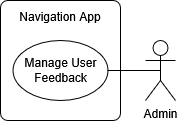

The diagram above was exported from draw.io. Its source (the exported page's mxGraphModel, read from the mxfile embedded in the PNG):
<mxGraphModel dx="2066" dy="1130" grid="1" gridSize="10" guides="1" tooltips="1" connect="1" arrows="1" fold="1" page="1" pageScale="1" pageWidth="850" pageHeight="1100" math="0" shadow="0">
  <root>
    <mxCell id="qrSyv_YvPne13_gMtbDa-0" />
    <mxCell id="qrSyv_YvPne13_gMtbDa-1" parent="qrSyv_YvPne13_gMtbDa-0" />
    <mxCell id="qrSyv_YvPne13_gMtbDa-4" value="&lt;div&gt;Navigation App&lt;/div&gt;&lt;div&gt;&lt;br&gt;&lt;/div&gt;&lt;div&gt;&lt;br&gt;&lt;/div&gt;&lt;div&gt;&lt;br&gt;&lt;/div&gt;&lt;div&gt;&lt;br&gt;&lt;/div&gt;&lt;div&gt;&lt;br&gt;&lt;/div&gt;&lt;div&gt;&lt;br&gt;&lt;/div&gt;" style="rounded=1;whiteSpace=wrap;html=1;fillColor=none;arcSize=6;align=center;" parent="qrSyv_YvPne13_gMtbDa-1" vertex="1">
      <mxGeometry x="365" y="490" width="120" height="120" as="geometry" />
    </mxCell>
    <mxCell id="qrSyv_YvPne13_gMtbDa-24" value="Admin" style="shape=umlActor;verticalLabelPosition=bottom;verticalAlign=top;html=1;outlineConnect=0;" parent="qrSyv_YvPne13_gMtbDa-1" vertex="1">
      <mxGeometry x="510" y="530" width="30" height="60" as="geometry" />
    </mxCell>
    <mxCell id="qrSyv_YvPne13_gMtbDa-30" value="Manage User Feedback" style="ellipse;whiteSpace=wrap;html=1;fillColor=none;" parent="qrSyv_YvPne13_gMtbDa-1" vertex="1">
      <mxGeometry x="377.5" y="530" width="95" height="60" as="geometry" />
    </mxCell>
    <mxCell id="qrSyv_YvPne13_gMtbDa-33" value="" style="endArrow=none;html=1;rounded=0;entryX=0.5;entryY=0.5;entryDx=0;entryDy=0;entryPerimeter=0;exitX=1;exitY=0.5;exitDx=0;exitDy=0;" parent="qrSyv_YvPne13_gMtbDa-1" source="qrSyv_YvPne13_gMtbDa-30" target="qrSyv_YvPne13_gMtbDa-24" edge="1">
      <mxGeometry width="50" height="50" relative="1" as="geometry">
        <mxPoint x="233" y="220" as="sourcePoint" />
        <mxPoint x="283" y="170" as="targetPoint" />
      </mxGeometry>
    </mxCell>
  </root>
</mxGraphModel>